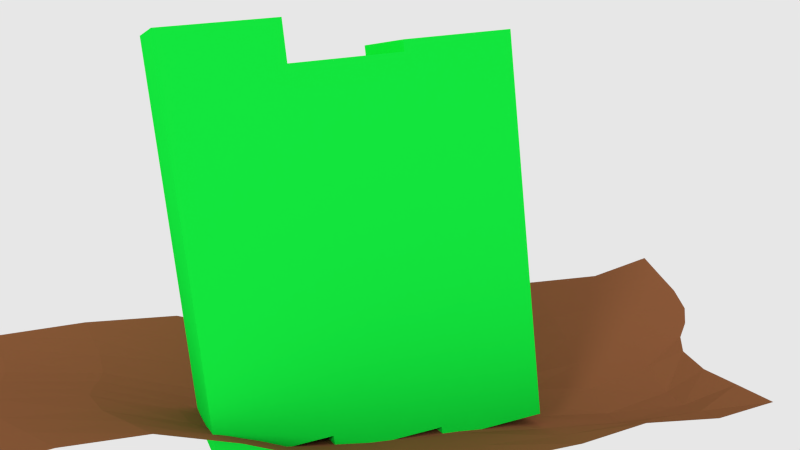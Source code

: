 # Source: basin.blend  (saved by Blender 2.76.0; exported with 4.5.12 LTS)
import bpy
from mathutils import Matrix  # noqa: F401  (used for matrix-valued properties, if any)

bpy.ops.wm.read_factory_settings(use_empty=True)
scene = bpy.context.scene
scene.name = 'Scene'

# ---- collections
col_collection_1 = bpy.data.collections.new('Collection 1'); scene.collection.children.link(col_collection_1)

# ---- materials (node trees are filled in below, after node groups)
mat_x = bpy.data.materials.new('тазик')
mat_x.alpha_threshold = 0.0
mat_x.use_transparent_shadow = False
mat_x.diffuse_color = (0.006739, 0.8, 0.04813, 1.0)
mat_x.roughness = 0.5
mat_x.specular_intensity = 0.663
mat_x_1 = bpy.data.materials.new('литосфера')
mat_x_1.alpha_threshold = 0.0
mat_x_1.use_transparent_shadow = False
mat_x_1.diffuse_color = (0.2598, 0.09728, 0.04078, 1.0)
mat_x_1.roughness = 0.5
mat_x_2 = bpy.data.materials.new('поверхность воды')
mat_x_2.alpha_threshold = 0.0
mat_x_2.use_transparent_shadow = False
mat_x_2.diffuse_color = (0.3485, 0.3802, 0.8412, 1.0)
mat_x_2.roughness = 0.5
mat_x_2.specular_intensity = 0.2609

# ---- material node trees

# ---- world
world_world = bpy.data.worlds.new('World.'); scene.world = world_world
world_world.use_nodes = True; world_world.node_tree.nodes.clear()
_N = world_world.node_tree.nodes; _L = world_world.node_tree.links
n0 = _N.new('ShaderNodeOutputWorld'); n0.name = 'World Output'; n0.location = (300, 300)
n1 = _N.new('ShaderNodeEmission'); n1.name = 'Emission'; n1.location = (110, 300)
n1.inputs[0].default_value = (0.8, 0.8, 0.8, 1.0)
_L.new(n1.outputs[0], n0.inputs[0])
n0.is_active_output = True
world_world.color = (0.02198, 0.02198, 0.02198)
world_world.use_sun_shadow = False
world_world.sun_shadow_jitter_overblur = 0.0
world_world.cycles.sampling_method = 'NONE'
world_world.cycles.sample_map_resolution = 256

# ---- cameras
cam_camera = bpy.data.cameras.new('Camera')
cam_camera.clip_end = 100.0
cam_camera.lens = 35.0
cam_camera.sensor_width = 32.0
cam_camera.sensor_height = 18.0
cam_camera.ortho_scale = 7.314
cam_camera.dof.focus_distance = 0.0
cam_camera.dof.aperture_fstop = 128.0

# ---- lights
light_x = bpy.data.lights.new('солнце', 'SUN')
light_x.transmission_factor = 0.0
light_x.cutoff_distance = 30.0
light_x.angle = 0.1993
light_x.energy = 1.0
light_x.shadow_buffer_clip_start = 1.001
light_x.shadow_soft_size = 0.1
light_x.shadow_cascade_max_distance = 1000.0
light_x.cycles.use_multiple_importance_sampling = False

# ---- meshes
me_cube_007 = bpy.data.meshes.new('Cube.007')
me_cube_007.from_pydata([(-1.0, -1.0, -1.958), (-1.0, -1.0, 0.04222), (-1.0, 1.0, -1.958), (-1.0, 1.0, 0.04222), (1.0, -1.0, -1.958), (1.0, -1.0, 0.04222), (1.0, 1.0, -1.958), (1.0, 1.0, 0.04222)], [], [(1, 3, 2, 0), (3, 7, 6, 2), (7, 5, 4, 6), (5, 1, 0, 4), (0, 2, 6, 4), (5, 7, 3, 1)])
_ca = me_cube_007.color_attributes.new('Col', 'BYTE_COLOR', 'CORNER')
_ca.data.foreach_set('color', [1.0, 1.0, 1.0, 1.0, 1.0, 1.0, 1.0, 1.0, 1.0, 1.0, 1.0, 1.0, 1.0, 1.0, 1.0, 1.0, 1.0, 1.0, 1.0, 1.0, 1.0, 1.0, 1.0, 1.0, 1.0, 1.0, 1.0, 1.0, 1.0, 1.0, 1.0, 1.0, 1.0, 1.0, 1.0, 1.0, 1.0, 1.0, 1.0, 1.0, 1.0, 1.0, 1.0, 1.0, 1.0, 1.0, 1.0, 1.0, 1.0, 1.0, 1.0, 1.0, 1.0, 1.0, 1.0, 1.0, 1.0, 1.0, 1.0, 1.0, 1.0, 1.0, 1.0, 1.0, 1.0, 1.0, 1.0, 1.0, 1.0, 1.0, 1.0, 1.0, 1.0, 1.0, 1.0, 1.0, 1.0, 1.0, 1.0, 1.0, 1.0, 1.0, 1.0, 1.0, 1.0, 1.0, 1.0, 1.0, 1.0, 1.0, 1.0, 1.0, 1.0, 1.0, 1.0, 1.0])
me_cube_007.materials.append(mat_x)
me_cube_007.use_remesh_preserve_volume = False
me_cube_007.use_remesh_preserve_attributes = False
me_cube_007.use_mirror_vertex_groups = False
me_cube_007.update()
me_cube_006 = bpy.data.meshes.new('Cube.006')
me_cube_006.from_pydata([(-1.0, -1.0, -2.094), (-1.0, -1.0, -0.09385), (-1.0, 1.0, -2.094), (-1.0, 1.0, -0.09385), (1.0, -1.0, -2.094), (1.0, -1.0, -0.09385), (1.0, 1.0, -2.094), (1.0, 1.0, -0.09385)], [], [(1, 3, 2, 0), (3, 7, 6, 2), (7, 5, 4, 6), (5, 1, 0, 4), (0, 2, 6, 4), (5, 7, 3, 1)])
_ca = me_cube_006.color_attributes.new('Col', 'BYTE_COLOR', 'CORNER')
_ca.data.foreach_set('color', [1.0, 1.0, 1.0, 1.0, 1.0, 1.0, 1.0, 1.0, 1.0, 1.0, 1.0, 1.0, 1.0, 1.0, 1.0, 1.0, 1.0, 1.0, 1.0, 1.0, 1.0, 1.0, 1.0, 1.0, 1.0, 1.0, 1.0, 1.0, 1.0, 1.0, 1.0, 1.0, 1.0, 1.0, 1.0, 1.0, 1.0, 1.0, 1.0, 1.0, 1.0, 1.0, 1.0, 1.0, 1.0, 1.0, 1.0, 1.0, 1.0, 1.0, 1.0, 1.0, 1.0, 1.0, 1.0, 1.0, 1.0, 1.0, 1.0, 1.0, 1.0, 1.0, 1.0, 1.0, 1.0, 1.0, 1.0, 1.0, 1.0, 1.0, 1.0, 1.0, 1.0, 1.0, 1.0, 1.0, 1.0, 1.0, 1.0, 1.0, 1.0, 1.0, 1.0, 1.0, 1.0, 1.0, 1.0, 1.0, 1.0, 1.0, 1.0, 1.0, 1.0, 1.0, 1.0, 1.0])
me_cube_006.materials.append(mat_x)
me_cube_006.use_remesh_preserve_volume = False
me_cube_006.use_remesh_preserve_attributes = False
me_cube_006.use_mirror_vertex_groups = False
me_cube_006.update()
me_cube_005 = bpy.data.meshes.new('Cube.005')
me_cube_005.from_pydata([(-1.0, -1.0, -1.958), (-1.0, -1.0, 0.04222), (-1.0, 1.0, -1.958), (-1.0, 1.0, 0.04222), (1.0, -1.0, -1.958), (1.0, -1.0, 0.04222), (1.0, 1.0, -1.958), (1.0, 1.0, 0.04222)], [], [(1, 3, 2, 0), (3, 7, 6, 2), (7, 5, 4, 6), (5, 1, 0, 4), (0, 2, 6, 4), (5, 7, 3, 1)])
_ca = me_cube_005.color_attributes.new('Col', 'BYTE_COLOR', 'CORNER')
_ca.data.foreach_set('color', [1.0, 1.0, 1.0, 1.0, 1.0, 1.0, 1.0, 1.0, 1.0, 1.0, 1.0, 1.0, 1.0, 1.0, 1.0, 1.0, 1.0, 1.0, 1.0, 1.0, 1.0, 1.0, 1.0, 1.0, 1.0, 1.0, 1.0, 1.0, 1.0, 1.0, 1.0, 1.0, 1.0, 1.0, 1.0, 1.0, 1.0, 1.0, 1.0, 1.0, 1.0, 1.0, 1.0, 1.0, 1.0, 1.0, 1.0, 1.0, 1.0, 1.0, 1.0, 1.0, 1.0, 1.0, 1.0, 1.0, 1.0, 1.0, 1.0, 1.0, 1.0, 1.0, 1.0, 1.0, 1.0, 1.0, 1.0, 1.0, 1.0, 1.0, 1.0, 1.0, 1.0, 1.0, 1.0, 1.0, 1.0, 1.0, 1.0, 1.0, 1.0, 1.0, 1.0, 1.0, 1.0, 1.0, 1.0, 1.0, 1.0, 1.0, 1.0, 1.0, 1.0, 1.0, 1.0, 1.0])
me_cube_005.materials.append(mat_x)
me_cube_005.use_remesh_preserve_volume = False
me_cube_005.use_remesh_preserve_attributes = False
me_cube_005.use_mirror_vertex_groups = False
me_cube_005.update()
me_cube_003 = bpy.data.meshes.new('Cube.003')
me_cube_003.from_pydata([(2.042, -1.625, 2.982), (1.664, -1.764, 2.301), (1.287, -1.909, 1.62), (0.8652, -1.874, 0.9547), (0.5394, -1.624, 0.4344), (0.2238, -1.243, -0.009553), (-0.2406, -0.9456, -0.3751), (-1.058, -0.801, -0.6914), (-1.94, -0.8181, -0.82), (-2.823, -0.8298, -0.955), (1.677, 0.04899, 2.354), (1.351, 0.0176, 1.839), (1.025, -0.01425, 1.324), (0.6832, -0.02556, 0.8187), (0.1961, -0.02758, -0.03597), (-0.3014, -0.001429, -0.8822), (-1.069, 0.1097, -1.469), (-1.758, 0.2485, -1.543), (-2.423, 0.411, -1.341), (-3.092, 0.5733, -1.149), (1.529, 1.97, 2.244), (1.123, 1.85, 1.571), (0.7171, 1.728, 0.8969), (0.2731, 1.659, 0.2405), (-0.1941, 1.638, -0.5612), (-0.6818, 1.672, -1.347), (-1.453, 1.774, -1.824), (-2.063, 1.874, -1.754), (-2.583, 1.981, -1.41), (-3.111, 2.088, -1.076), (1.173, 3.715, 1.643), (0.7006, 3.411, 0.8149), (0.2333, 3.101, -0.01301), (-0.3676, 3.014, -0.8024), (-0.7004, 3.141, -1.178), (-1.049, 3.376, -1.481), (-1.498, 3.556, -1.66), (-2.151, 3.615, -1.668), (-2.784, 3.572, -1.485), (-3.419, 3.533, -1.307), (0.645, 5.249, 0.6289), (0.3262, 5.071, 0.2161), (0.009486, 4.889, -0.1966), (-0.3632, 4.83, -0.5955), (-0.7096, 4.954, -0.9359), (-1.055, 5.186, -1.219), (-1.489, 5.335, -1.418), (-2.2, 5.317, -1.526), (-2.905, 5.164, -1.468), (-3.611, 5.014, -1.416), (0.4415, 7.119, 0.3878), (0.1201, 6.921, -0.02265), (-0.1982, 6.718, -0.4332), (-0.5909, 6.651, -0.8194), (-0.9203, 6.778, -1.085), (-1.247, 7.006, -1.283), (-1.646, 7.135, -1.418), (-2.338, 7.045, -1.492), (-2.992, 6.786, -1.425), (-3.649, 6.532, -1.363), (0.6952, 8.837, 1.163), (0.2916, 8.678, 0.5297), (-0.108, 8.515, -0.1048), (-0.6202, 8.495, -0.6722), (-0.9391, 8.628, -0.9293), (-1.272, 8.835, -1.111), (-1.675, 8.922, -1.23), (-2.326, 8.74, -1.275), (-2.896, 8.375, -1.179), (-3.471, 8.015, -1.087), (0.9072, 10.61, 1.851), (0.4888, 10.47, 1.096), (0.07756, 10.33, 0.3388), (-0.5214, 10.31, -0.2898), (-0.7746, 10.39, -0.422), (-1.044, 10.5, -0.4784), (-1.335, 10.53, -0.5182), (-1.987, 10.28, -0.5953), (-2.541, 9.841, -0.6051), (-3.1, 9.408, -0.6173), (0.7971, 12.54, 1.828), (0.4773, 12.35, 1.315), (0.1619, 12.15, 0.8015), (-0.2748, 12.04, 0.358), (-0.5323, 12.08, 0.2085), (-0.8087, 12.16, 0.1191), (-1.099, 12.16, 0.04372), (-1.75, 11.84, -0.112), (-2.301, 11.35, -0.1928), (-2.857, 10.86, -0.2763), (0.5809, 14.45, 1.562), (0.327, 14.23, 1.232), (0.07569, 14.02, 0.9014), (-0.2524, 13.88, 0.6011), (-0.5394, 13.89, 0.4271), (-0.8439, 13.97, 0.3005), (-1.158, 13.95, 0.1865), (-1.853, 13.55, -0.04826), (-2.431, 12.95, -0.1958), (-3.013, 12.36, -0.3465), (0.2346, 16.23, 0.9877), (0.02769, 16.05, 0.8221), (-0.178, 15.87, 0.6565), (-0.4201, 15.74, 0.4923), (-0.756, 15.71, 0.299), (-1.103, 15.75, 0.126), (-1.454, 15.69, -0.02745), (-2.176, 15.18, -0.2936), (-2.764, 14.49, -0.4527), (-3.357, 13.79, -0.6157)], [], [(1, 11, 10, 0), (2, 12, 11, 1), (3, 13, 12, 2), (4, 14, 13, 3), (5, 15, 14, 4), (6, 16, 15, 5), (7, 17, 16, 6), (8, 18, 17, 7), (9, 19, 18, 8), (11, 21, 20, 10), (12, 22, 21, 11), (13, 23, 22, 12), (14, 24, 23, 13), (15, 25, 24, 14), (16, 26, 25, 15), (17, 27, 26, 16), (18, 28, 27, 17), (19, 29, 28, 18), (21, 31, 30, 20), (22, 32, 31, 21), (23, 33, 32, 22), (24, 34, 33, 23), (25, 35, 34, 24), (26, 36, 35, 25), (27, 37, 36, 26), (28, 38, 37, 27), (29, 39, 38, 28), (31, 41, 40, 30), (32, 42, 41, 31), (33, 43, 42, 32), (34, 44, 43, 33), (35, 45, 44, 34), (36, 46, 45, 35), (37, 47, 46, 36), (38, 48, 47, 37), (39, 49, 48, 38), (41, 51, 50, 40), (42, 52, 51, 41), (43, 53, 52, 42), (44, 54, 53, 43), (45, 55, 54, 44), (46, 56, 55, 45), (47, 57, 56, 46), (48, 58, 57, 47), (49, 59, 58, 48), (51, 61, 60, 50), (52, 62, 61, 51), (53, 63, 62, 52), (54, 64, 63, 53), (55, 65, 64, 54), (56, 66, 65, 55), (57, 67, 66, 56), (58, 68, 67, 57), (59, 69, 68, 58), (61, 71, 70, 60), (62, 72, 71, 61), (63, 73, 72, 62), (64, 74, 73, 63), (65, 75, 74, 64), (66, 76, 75, 65), (67, 77, 76, 66), (68, 78, 77, 67), (69, 79, 78, 68), (71, 81, 80, 70), (72, 82, 81, 71), (73, 83, 82, 72), (74, 84, 83, 73), (75, 85, 84, 74), (76, 86, 85, 75), (77, 87, 86, 76), (78, 88, 87, 77), (79, 89, 88, 78), (81, 91, 90, 80), (82, 92, 91, 81), (83, 93, 92, 82), (84, 94, 93, 83), (85, 95, 94, 84), (86, 96, 95, 85), (87, 97, 96, 86), (88, 98, 97, 87), (89, 99, 98, 88), (91, 101, 100, 90), (92, 102, 101, 91), (93, 103, 102, 92), (94, 104, 103, 93), (95, 105, 104, 94), (96, 106, 105, 95), (97, 107, 106, 96), (98, 108, 107, 97), (99, 109, 108, 98)])
me_cube_003.materials.append(mat_x_1)
me_cube_003.use_remesh_preserve_volume = False
me_cube_003.use_remesh_preserve_attributes = False
me_cube_003.use_mirror_vertex_groups = False
me_cube_003.update()

# ---- curves / text
cu_surfpatch = bpy.data.curves.new('SurfPatch', 'CURVE')
cu_surfpatch.dimensions = '3D'
_sp = cu_surfpatch.splines.new('NURBS'); _sp.points.add(15)
_sp.points.foreach_set('co', [-1.463, -0.9765, -0.7658, 1.0, -1.463, 0.02355, -0.7658, 1.0, -1.463, 1.024, -0.7658, 1.0, -1.463, 2.024, -0.7658, 1.0, -0.463, -0.9765, -0.7658, 1.0, -0.463, 0.02355, 0.2342, 1.0, -0.463, 1.024, 0.2342, 1.0, -0.463, 2.024, -0.7658, 1.0, 0.537, -0.9765, -0.7658, 1.0, 0.537, 0.02355, 0.2342, 1.0, 0.537, 1.024, 0.2342, 1.0, 0.537, 2.024, -0.7658, 1.0, 1.537, -0.9765, -0.7658, 1.0, 1.537, 0.02355, -0.7658, 1.0, 1.537, 1.024, -0.7658, 1.0, 1.537, 2.024, -0.7658, 1.0])
_sp.points.foreach_set('radius', [0.0, 0.0, 0.0, 0.0, 0.0, 0.0, 0.0, 0.0, 0.0, 0.0, 0.0, 0.0, 0.0, 0.0, 0.0, 0.0])
_sp.resolution_u = 4
_sp.resolution_v = 4
cu_surfpatch.materials.append(mat_x_2)
cu_surfpatch.use_path_clamp = True
cu_surfpatch.bevel_resolution = 0
cu_surfpatch.resolution_u = 4
cu_surfpatch.resolution_v = 4
cu_surfpatch.fill_mode = 'HALF'

# ---- objects
ob_x = bpy.data.objects.new('южный сосед', me_cube_007)
ob_deltah = bpy.data.objects.new('deltaH', None)
ob_x_1 = bpy.data.objects.new('северный сосед', me_cube_006)
ob_x_2 = bpy.data.objects.new('тазик', me_cube_005)
ob_ghor = bpy.data.objects.new('          gHor', None)
ob_gver = bpy.data.objects.new('gVer', None)
ob_x_3 = bpy.data.objects.new('литосфера', me_cube_003)
ob_x_4 = bpy.data.objects.new('геоид', cu_surfpatch)
ob_x_5 = bpy.data.objects.new('солнце', light_x)
ob_camera = bpy.data.objects.new('Camera', cam_camera)

# ---- transforms, parenting, visibility, modifiers, constraints
ob_x.location = (0.0, 2.0, 6.7)
ob_x.scale = (1.0, 1.0, 3.553)
ob_x.lock_location = (True, True, True)
ob_x.lock_rotation = (True, True, True)
ob_x.lock_scale = (True, True, True)
ob_x.show_name = True
ob_x.show_wire = True
ob_x.show_transparent = True
ob_x.lineart.crease_threshold = 0.0
ob_deltah.parent = ob_x
ob_deltah.location = (1.0, -1.0, 0.041)
ob_deltah.rotation_euler = (3.142, 0.0, 0.0)
ob_deltah.scale = (1.0, 1.0, 0.056)
ob_deltah.empty_display_type = 'SINGLE_ARROW'
ob_deltah.empty_image_offset = (0.0, 0.0)
ob_deltah.show_name = True
ob_deltah.lineart.crease_threshold = 0.0
ob_x_1.location = (0.0, -2.0, 7.703)
ob_x_1.scale = (1.0, 1.0, 3.52)
ob_x_1.lock_location = (True, True, False)
ob_x_1.lock_rotation = (True, True, True)
ob_x_1.lock_scale = (True, True, False)
ob_x_1.show_name = True
ob_x_1.show_wire = True
ob_x_1.show_transparent = True
ob_x_1.lineart.crease_threshold = 0.0
ob_x_2.location = (0.0, 0.0, 6.51)
ob_x_2.scale = (1.0, 1.0, 3.333)
ob_x_2.lock_location = (True, True, False)
ob_x_2.lock_rotation = (True, True, True)
ob_x_2.lock_scale = (True, True, True)
ob_x_2.show_name = True
ob_x_2.show_wire = True
ob_x_2.show_all_edges = True
ob_x_2.show_transparent = True
ob_x_2.lineart.crease_threshold = 0.0
ob_ghor.parent = ob_x_2
ob_ghor.location = (0.0, 0.0, -1.0)
ob_ghor.rotation_euler = (-1.571, 0.0, 0.0)
ob_ghor.empty_display_type = 'SINGLE_ARROW'
ob_ghor.empty_image_offset = (0.0, 0.0)
ob_ghor.hide_select = True
ob_ghor.show_name = True
ob_ghor.lineart.crease_threshold = 0.0
ob_gver.parent = ob_x_2
ob_gver.location = (0.0, 0.0, -1.0)
ob_gver.rotation_euler = (3.142, 0.0, 0.0)
ob_gver.scale = (1.0, 1.0, 0.81)
ob_gver.empty_display_type = 'SINGLE_ARROW'
ob_gver.empty_image_offset = (0.0, 0.0)
ob_gver.hide_viewport = True
ob_gver.show_name = True
ob_gver.lineart.crease_threshold = 0.0
ob_x_3.location = (-1.055, 6.735, -0.2223)
ob_x_3.rotation_euler = (-6.177, 0.1167, -3.28)
ob_x_3.scale = (1.296, 0.9487, 0.5409)
ob_x_3.lock_location = (False, True, True)
ob_x_3.lock_rotation = (True, True, True)
ob_x_3.lock_scale = (True, True, True)
ob_x_3.hide_viewport = True
ob_x_3.show_name = True
ob_x_3.lineart.crease_threshold = 0.0
ob_x_4.location = (-2.012, 6.931, 7.021)
ob_x_4.rotation_euler = (-12.46, 0.4527, 0.01595)
ob_x_4.scale = (9.421, -13.39, 9.356)
ob_x_4.empty_image_offset = (0.0, 0.0)
ob_x_4.show_name = True
ob_x_4.lineart.crease_threshold = 0.0
ob_x_5.location = (-6.578, -12.29, 15.93)
ob_x_5.rotation_euler = (0.01572, -1.196, 2.265)
ob_x_5.lock_location = (True, True, True)
ob_x_5.lock_rotation = (True, True, True)
ob_x_5.lock_rotations_4d = False
ob_x_5.lock_scale = (True, True, True)
ob_x_5.empty_display_type = 'ARROWS'
ob_x_5.pass_index = 1
ob_x_5.color = (0.0, 0.0, 0.0, 0.0)
ob_x_5.hide_viewport = True
ob_x_5.lineart.crease_threshold = 0.0
ob_camera.location = (14.77, -4.398, 6.556)
ob_camera.rotation_euler = (1.382, 0.1022, 1.203)
ob_camera.lock_rotations_4d = False
ob_camera.empty_display_type = 'ARROWS'
ob_camera.color = (0.0, 0.0, 0.0, 0.0)
ob_camera.display_type = 'WIRE'
ob_camera.lineart.crease_threshold = 0.0

# ---- collection membership
col_collection_1.objects.link(ob_x)
col_collection_1.objects.link(ob_deltah)
col_collection_1.objects.link(ob_x_1)
col_collection_1.objects.link(ob_x_2)
col_collection_1.objects.link(ob_ghor)
col_collection_1.objects.link(ob_gver)
col_collection_1.objects.link(ob_x_3)
col_collection_1.objects.link(ob_x_4)
col_collection_1.objects.link(ob_x_5)
col_collection_1.objects.link(ob_camera)

# ---- scene / render settings (as saved in the file)
scene.camera = ob_camera
scene.frame_start = 1; scene.frame_end = 250; scene.frame_set(62)
scene.render.engine = 'BLENDER_EEVEE_NEXT'
scene.render.resolution_percentage = 50
scene.render.dither_intensity = 0.0
scene.cycles.use_denoising = False
scene.cycles.samples = 10
scene.cycles.sampling_pattern = 'TABULATED_SOBOL'
scene.cycles.light_sampling_threshold = 0.0
scene.cycles.use_adaptive_sampling = False
scene.cycles.use_light_tree = False
scene.cycles.blur_glossy = 0.0
scene.cycles.pixel_filter_type = 'GAUSSIAN'
scene.cycles.sample_clamp_indirect = 0.0
scene.view_settings.view_transform = 'Standard'
bpy.context.view_layer.update()
